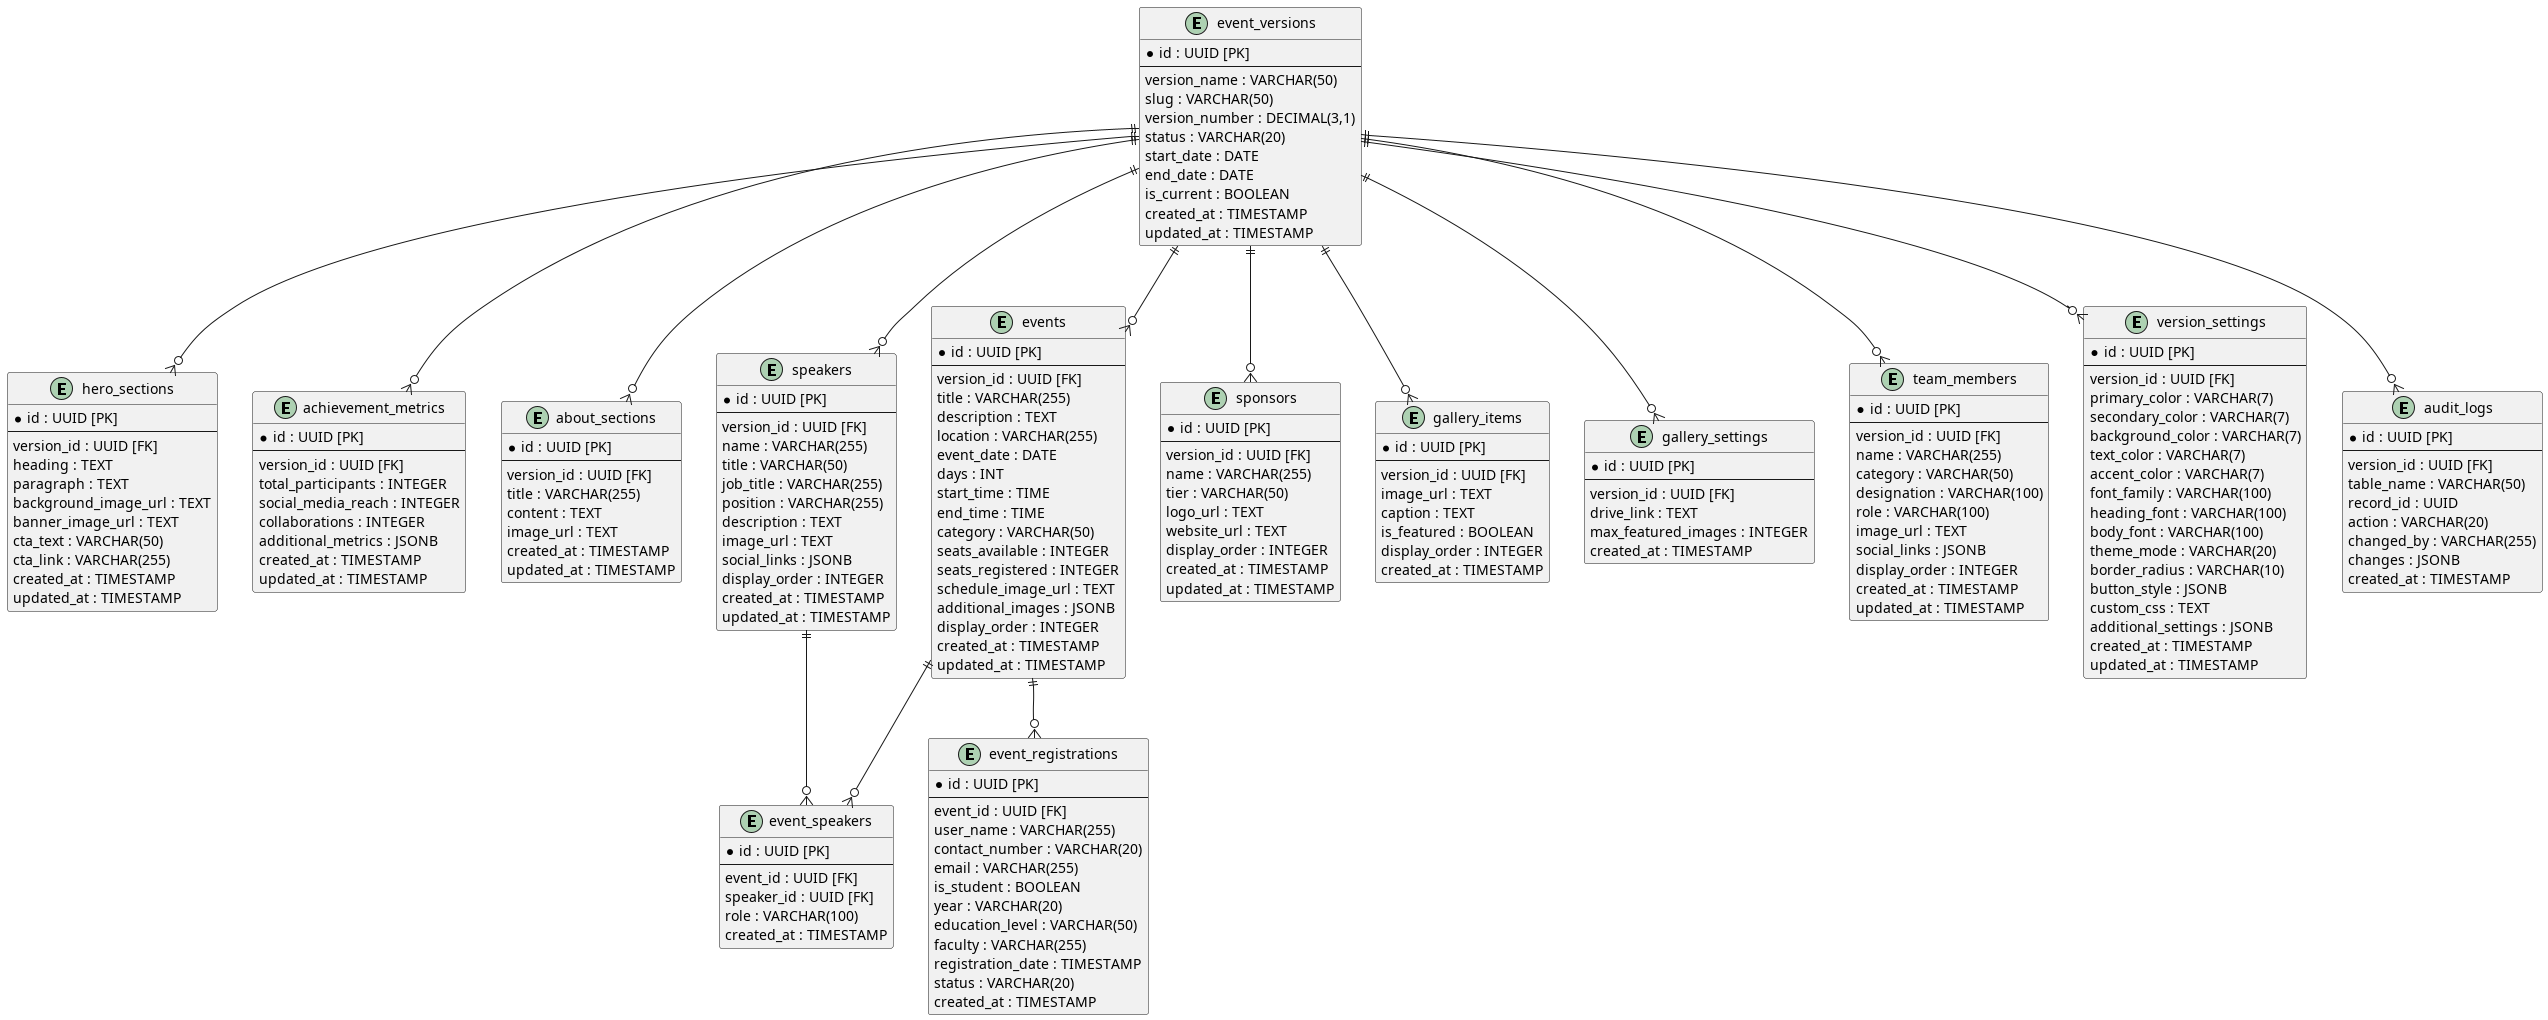

The diagram above was rendered by PlantUML. Its source (embedded in the PNG):
@startuml
entity "event_versions" {
    * id : UUID [PK]
    --
    version_name : VARCHAR(50)
    slug : VARCHAR(50)
    version_number : DECIMAL(3,1)
    status : VARCHAR(20)
    start_date : DATE
    end_date : DATE
    is_current : BOOLEAN
    created_at : TIMESTAMP
    updated_at : TIMESTAMP
}

entity "hero_sections" {
    * id : UUID [PK]
    --
    version_id : UUID [FK]
    heading : TEXT
    paragraph : TEXT
    background_image_url : TEXT
    banner_image_url : TEXT
    cta_text : VARCHAR(50)
    cta_link : VARCHAR(255)
    created_at : TIMESTAMP
    updated_at : TIMESTAMP
}

entity "achievement_metrics" {
    * id : UUID [PK]
    --
    version_id : UUID [FK]
    total_participants : INTEGER
    social_media_reach : INTEGER
    collaborations : INTEGER
    additional_metrics : JSONB
    created_at : TIMESTAMP
    updated_at : TIMESTAMP
}

entity "about_sections" {
    * id : UUID [PK]
    --
    version_id : UUID [FK]
    title : VARCHAR(255)
    content : TEXT
    image_url : TEXT
    created_at : TIMESTAMP
    updated_at : TIMESTAMP
}

entity "speakers" {
    * id : UUID [PK]
    --
    version_id : UUID [FK]
    name : VARCHAR(255)
    title : VARCHAR(50)
    job_title : VARCHAR(255)
    position : VARCHAR(255)
    description : TEXT
    image_url : TEXT
    social_links : JSONB
    display_order : INTEGER
    created_at : TIMESTAMP
    updated_at : TIMESTAMP
}

entity "events" {
    * id : UUID [PK]
    --
    version_id : UUID [FK]
    title : VARCHAR(255)
    description : TEXT
    location : VARCHAR(255)
    event_date : DATE
    days : INT
    start_time : TIME
    end_time : TIME
    category : VARCHAR(50)
    seats_available : INTEGER
    seats_registered : INTEGER
    schedule_image_url : TEXT
    additional_images : JSONB
    display_order : INTEGER
    created_at : TIMESTAMP
    updated_at : TIMESTAMP
}

entity "event_speakers" {
    * id : UUID [PK]
    --
    event_id : UUID [FK]
    speaker_id : UUID [FK]
    role : VARCHAR(100)
    created_at : TIMESTAMP
}

entity "event_registrations" {
    * id : UUID [PK]
    --
    event_id : UUID [FK]
    user_name : VARCHAR(255)
    contact_number : VARCHAR(20)
    email : VARCHAR(255)
    is_student : BOOLEAN
    year : VARCHAR(20)
    education_level : VARCHAR(50)
    faculty : VARCHAR(255)
    registration_date : TIMESTAMP
    status : VARCHAR(20)
    created_at : TIMESTAMP
}

entity "sponsors" {
    * id : UUID [PK]
    --
    version_id : UUID [FK]
    name : VARCHAR(255)
    tier : VARCHAR(50)
    logo_url : TEXT
    website_url : TEXT
    display_order : INTEGER
    created_at : TIMESTAMP
    updated_at : TIMESTAMP
}

entity "gallery_items" {
    * id : UUID [PK]
    --
    version_id : UUID [FK]
    image_url : TEXT
    caption : TEXT
    is_featured : BOOLEAN
    display_order : INTEGER
    created_at : TIMESTAMP
}

entity "gallery_settings" {
    * id : UUID [PK]
    --
    version_id : UUID [FK]
    drive_link : TEXT
    max_featured_images : INTEGER
    created_at : TIMESTAMP
}

entity "team_members" {
    * id : UUID [PK]
    --
    version_id : UUID [FK]
    name : VARCHAR(255)
    category : VARCHAR(50)
    designation : VARCHAR(100)
    role : VARCHAR(100)
    image_url : TEXT
    social_links : JSONB
    display_order : INTEGER
    created_at : TIMESTAMP
    updated_at : TIMESTAMP
}

entity "version_settings" {
    * id : UUID [PK]
    --
    version_id : UUID [FK]
    primary_color : VARCHAR(7)
    secondary_color : VARCHAR(7)
    background_color : VARCHAR(7)
    text_color : VARCHAR(7)
    accent_color : VARCHAR(7)
    font_family : VARCHAR(100)
    heading_font : VARCHAR(100)
    body_font : VARCHAR(100)
    theme_mode : VARCHAR(20)
    border_radius : VARCHAR(10)
    button_style : JSONB
    custom_css : TEXT
    additional_settings : JSONB
    created_at : TIMESTAMP
    updated_at : TIMESTAMP
}

entity "audit_logs" {
    * id : UUID [PK]
    --
    version_id : UUID [FK]
    table_name : VARCHAR(50)
    record_id : UUID
    action : VARCHAR(20)
    changed_by : VARCHAR(255)
    changes : JSONB
    created_at : TIMESTAMP
}

event_versions ||--o{ hero_sections
event_versions ||--o{ achievement_metrics
event_versions ||--o{ about_sections
event_versions ||--o{ speakers
event_versions ||--o{ events
event_versions ||--o{ sponsors
event_versions ||--o{ gallery_items
event_versions ||--o{ gallery_settings
event_versions ||--o{ team_members
event_versions ||--o{ version_settings
event_versions ||--o{ audit_logs

events ||--o{ event_speakers
speakers ||--o{ event_speakers
events ||--o{ event_registrations
@enduml